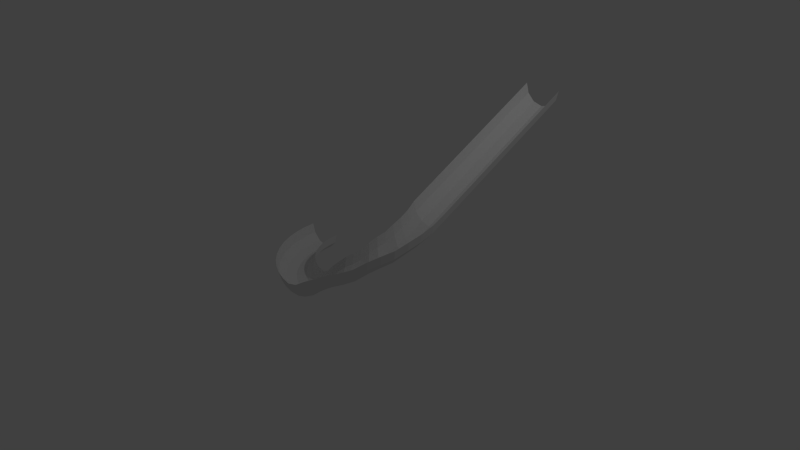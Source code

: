 # Source: track_simaple.blend  (saved by Blender 2.72.0; exported with 4.5.12 LTS)
import bpy
from mathutils import Matrix  # noqa: F401  (used for matrix-valued properties, if any)

bpy.ops.wm.read_factory_settings(use_empty=True)
scene = bpy.context.scene
scene.name = 'Scene'

# ---- collections
col_collection_1 = bpy.data.collections.new('Collection 1'); scene.collection.children.link(col_collection_1)

# ---- world
world_world = bpy.data.worlds.new('World'); scene.world = world_world
world_world.color = (0.05088, 0.05088, 0.05088)
world_world.use_sun_shadow = False
world_world.sun_shadow_jitter_overblur = 0.0
world_world.cycles.sampling_method = 'MANUAL'
world_world.cycles.sample_map_resolution = 256

# ---- cameras
cam_camera = bpy.data.cameras.new('Camera')
cam_camera.clip_end = 100.0
cam_camera.lens = 35.0
cam_camera.sensor_width = 32.0
cam_camera.sensor_height = 18.0
cam_camera.ortho_scale = 7.314
cam_camera.dof.focus_distance = 0.0
cam_camera.dof.aperture_fstop = 128.0

# ---- lights
light_lamp = bpy.data.lights.new('Lamp', 'POINT')
light_lamp.transmission_factor = 0.0
light_lamp.cutoff_distance = 30.0
light_lamp.energy = 100.0
light_lamp.shadow_buffer_clip_start = 1.001
light_lamp.shadow_soft_size = 0.1
light_lamp.shadow_maximum_resolution = 0.006
light_lamp.use_absolute_resolution = True
light_lamp.cycles.use_multiple_importance_sampling = False

# ---- meshes
me_torus = bpy.data.meshes.new('Torus')
me_torus.from_pydata([(1.25, 0.0, 1.0), (0.75, 0.0, 1.0), (0.7835, 0.0, 0.875), (0.875, 0.0, 0.7835), (1.0, 0.0, 0.75), (1.125, 0.0, 0.7835), (1.217, 0.0, 0.875), (-1.25, 1.093e-07, 0.0), (-0.75, 6.557e-08, 3.062e-17), (-0.7835, 6.85e-08, -0.125), (-0.875, 7.649e-08, -0.2165), (-1.0, 8.742e-08, -0.25), (-1.125, 9.835e-08, -0.2165), (-1.217, 1.064e-07, -0.125), (-1.239, -0.1632, 0.0), (-0.7436, -0.09789, 3.062e-17), (-0.7768, -0.1023, -0.125), (-0.8675, -0.1142, -0.2165), (-0.9914, -0.1305, -0.25), (-1.115, -0.1468, -0.2165), (-1.206, -0.1588, -0.125), (-1.207, -0.3235, 0.0), (-0.7244, -0.1941, 3.062e-17), (-0.7568, -0.2028, -0.125), (-0.8452, -0.2265, -0.2165), (-0.9659, -0.2588, -0.25), (-1.087, -0.2912, -0.2165), (-1.175, -0.3149, -0.125), (-1.155, -0.4784, 0.0), (-0.6929, -0.287, 3.062e-17), (-0.7239, -0.2998, -0.125), (-0.8084, -0.3348, -0.2165), (-0.9239, -0.3827, -0.25), (-1.039, -0.4305, -0.2165), (-1.124, -0.4655, -0.125), (-1.083, -0.625, 0.0), (-0.6495, -0.375, 3.062e-17), (-0.6785, -0.3917, -0.125), (-0.7578, -0.4375, -0.2165), (-0.866, -0.5, -0.25), (-0.9743, -0.5625, -0.2165), (-1.054, -0.6083, -0.125), (-0.9917, -0.761, 0.0), (-0.595, -0.4566, 3.062e-17), (-0.6216, -0.477, -0.125), (-0.6942, -0.5327, -0.2165), (-0.7934, -0.6088, -0.25), (-0.8925, -0.6849, -0.2165), (-0.9651, -0.7406, -0.125), (-0.8839, -0.8839, 0.0), (-0.5303, -0.5303, 3.062e-17), (-0.554, -0.554, -0.125), (-0.6187, -0.6187, -0.2165), (-0.7071, -0.7071, -0.25), (-0.7955, -0.7955, -0.2165), (-0.8602, -0.8602, -0.125), (-0.761, -0.9917, 0.0), (-0.4566, -0.595, 3.062e-17), (-0.477, -0.6216, -0.125), (-0.5327, -0.6942, -0.2165), (-0.6088, -0.7934, -0.25), (-0.6849, -0.8925, -0.2165), (-0.7406, -0.9651, -0.125), (-0.625, -1.083, 0.0), (-0.375, -0.6495, 3.062e-17), (-0.3917, -0.6785, -0.125), (-0.4375, -0.7578, -0.2165), (-0.5, -0.866, -0.25), (-0.5625, -0.9743, -0.2165), (-0.6083, -1.054, -0.125), (-0.4784, -1.155, 0.0), (-0.287, -0.6929, 3.062e-17), (-0.2998, -0.7239, -0.125), (-0.3348, -0.8084, -0.2165), (-0.3827, -0.9239, -0.25), (-0.4305, -1.039, -0.2165), (-0.4655, -1.124, -0.125), (-0.3235, -1.207, 0.0), (-0.1941, -0.7244, 3.062e-17), (-0.2028, -0.7568, -0.125), (-0.2265, -0.8452, -0.2165), (-0.2588, -0.9659, -0.25), (-0.2912, -1.087, -0.2165), (-0.3149, -1.175, -0.125), (-0.1632, -1.239, 0.0), (-0.0979, -0.7436, 3.062e-17), (-0.1023, -0.7768, -0.125), (-0.1142, -0.8675, -0.2165), (-0.1305, -0.9914, -0.25), (-0.1468, -1.115, -0.2165), (-0.1588, -1.206, -0.125), (5.96e-08, -1.25, 0.05312), (8.941e-08, -0.75, 0.05312), (5.96e-08, -0.7835, -0.07188), (8.941e-08, -0.875, -0.1634), (8.941e-08, -1.0, -0.1969), (1.192e-07, -1.125, -0.1634), (1.192e-07, -1.217, -0.07188), (0.1632, -1.239, 0.1583), (0.09789, -0.7436, 0.1583), (0.1023, -0.7768, 0.03331), (0.1142, -0.8675, -0.0582), (0.1305, -0.9914, -0.09169), (0.1468, -1.115, -0.0582), (0.1588, -1.206, 0.03331), (0.3235, -1.207, 0.2475), (0.1941, -0.7244, 0.2475), (0.2028, -0.7568, 0.1225), (0.2265, -0.8452, 0.03099), (0.2588, -0.9659, -0.002501), (0.2912, -1.087, 0.03099), (0.3149, -1.175, 0.1225), (0.4784, -1.155, 0.3331), (0.287, -0.6929, 0.3331), (0.2998, -0.7239, 0.2081), (0.3348, -0.8084, 0.1166), (0.3827, -0.9239, 0.0831), (0.4305, -1.039, 0.1166), (0.4655, -1.124, 0.2081), (0.625, -1.083, 0.394), (0.375, -0.6495, 0.394), (0.3917, -0.6785, 0.269), (0.4375, -0.7578, 0.1775), (0.5, -0.866, 0.144), (0.5625, -0.9743, 0.1775), (0.6083, -1.054, 0.269), (0.761, -0.9917, 0.4601), (0.4566, -0.595, 0.4601), (0.477, -0.6216, 0.3351), (0.5327, -0.6942, 0.2436), (0.6088, -0.7934, 0.2101), (0.6849, -0.8925, 0.2436), (0.7406, -0.9651, 0.3351), (0.8839, -0.8839, 0.5587), (0.5303, -0.5303, 0.5587), (0.554, -0.554, 0.4337), (0.6187, -0.6187, 0.3422), (0.7071, -0.7071, 0.3087), (0.7955, -0.7955, 0.3422), (0.8602, -0.8602, 0.4337), (0.9917, -0.761, 0.6333), (1.125, 2.0, 1.783), (0.595, -0.4566, 0.6333), (0.6216, -0.477, 0.5083), (0.6942, -0.5327, 0.4168), (0.7934, -0.6088, 0.3833), (0.8925, -0.6849, 0.4168), (0.9651, -0.7406, 0.5083), (1.083, -0.625, 0.69), (1.0, 2.0, 1.75), (0.875, 2.0, 1.783), (0.7835, 2.0, 1.875), (0.6495, -0.375, 0.69), (0.6785, -0.3917, 0.565), (0.7578, -0.4375, 0.4735), (0.866, -0.5, 0.44), (0.9743, -0.5625, 0.4735), (1.054, -0.6083, 0.565), (1.155, -0.4784, 0.7716), (0.6929, -0.287, 0.7716), (0.7239, -0.2998, 0.6466), (0.8084, -0.3348, 0.5551), (0.9239, -0.3827, 0.5216), (1.039, -0.4305, 0.5551), (1.124, -0.4655, 0.6466), (1.207, -0.3235, 0.8402), (0.75, 2.0, 2.0), (0.7244, -0.1941, 0.8402), (0.7568, -0.2028, 0.7152), (0.8452, -0.2265, 0.6237), (0.9659, -0.2588, 0.5902), (1.087, -0.2912, 0.6237), (1.175, -0.3149, 0.7152), (1.239, -0.1632, 0.9121), (1.217, 2.0, 1.875), (1.25, 2.0, 2.0), (0.7436, -0.09789, 0.9121), (0.7768, -0.1023, 0.7871), (0.8675, -0.1142, 0.6956), (0.9914, -0.1305, 0.6621), (1.115, -0.1468, 0.6956), (1.206, -0.1588, 0.7871)], [], [(8, 9, 16, 15), (9, 10, 17, 16), (10, 11, 18, 17), (11, 12, 19, 18), (12, 13, 20, 19), (13, 7, 14, 20), (15, 16, 23, 22), (16, 17, 24, 23), (17, 18, 25, 24), (18, 19, 26, 25), (19, 20, 27, 26), (20, 14, 21, 27), (22, 23, 30, 29), (23, 24, 31, 30), (24, 25, 32, 31), (25, 26, 33, 32), (26, 27, 34, 33), (27, 21, 28, 34), (29, 30, 37, 36), (30, 31, 38, 37), (31, 32, 39, 38), (32, 33, 40, 39), (33, 34, 41, 40), (34, 28, 35, 41), (36, 37, 44, 43), (37, 38, 45, 44), (38, 39, 46, 45), (39, 40, 47, 46), (40, 41, 48, 47), (41, 35, 42, 48), (43, 44, 51, 50), (44, 45, 52, 51), (45, 46, 53, 52), (46, 47, 54, 53), (47, 48, 55, 54), (48, 42, 49, 55), (50, 51, 58, 57), (51, 52, 59, 58), (52, 53, 60, 59), (53, 54, 61, 60), (54, 55, 62, 61), (55, 49, 56, 62), (57, 58, 65, 64), (58, 59, 66, 65), (59, 60, 67, 66), (60, 61, 68, 67), (61, 62, 69, 68), (62, 56, 63, 69), (64, 65, 72, 71), (65, 66, 73, 72), (66, 67, 74, 73), (67, 68, 75, 74), (68, 69, 76, 75), (69, 63, 70, 76), (71, 72, 79, 78), (72, 73, 80, 79), (73, 74, 81, 80), (74, 75, 82, 81), (75, 76, 83, 82), (76, 70, 77, 83), (78, 79, 86, 85), (79, 80, 87, 86), (80, 81, 88, 87), (81, 82, 89, 88), (82, 83, 90, 89), (83, 77, 84, 90), (85, 86, 93, 92), (86, 87, 94, 93), (87, 88, 95, 94), (88, 89, 96, 95), (89, 90, 97, 96), (90, 84, 91, 97), (92, 93, 100, 99), (93, 94, 101, 100), (94, 95, 102, 101), (95, 96, 103, 102), (96, 97, 104, 103), (97, 91, 98, 104), (99, 100, 107, 106), (100, 101, 108, 107), (101, 102, 109, 108), (102, 103, 110, 109), (103, 104, 111, 110), (104, 98, 105, 111), (106, 107, 114, 113), (107, 108, 115, 114), (108, 109, 116, 115), (109, 110, 117, 116), (110, 111, 118, 117), (111, 105, 112, 118), (113, 114, 121, 120), (114, 115, 122, 121), (115, 116, 123, 122), (116, 117, 124, 123), (117, 118, 125, 124), (118, 112, 119, 125), (120, 121, 128, 127), (121, 122, 129, 128), (122, 123, 130, 129), (123, 124, 131, 130), (124, 125, 132, 131), (125, 119, 126, 132), (127, 128, 135, 134), (128, 129, 136, 135), (129, 130, 137, 136), (130, 131, 138, 137), (131, 132, 139, 138), (132, 126, 133, 139), (134, 135, 143, 142), (135, 136, 144, 143), (136, 137, 145, 144), (137, 138, 146, 145), (138, 139, 147, 146), (139, 133, 140, 147), (142, 143, 153, 152), (143, 144, 154, 153), (144, 145, 155, 154), (145, 146, 156, 155), (146, 147, 157, 156), (147, 140, 148, 157), (152, 153, 160, 159), (153, 154, 161, 160), (154, 155, 162, 161), (155, 156, 163, 162), (156, 157, 164, 163), (157, 148, 158, 164), (159, 160, 168, 167), (160, 161, 169, 168), (161, 162, 170, 169), (162, 163, 171, 170), (163, 164, 172, 171), (164, 158, 165, 172), (167, 168, 177, 176), (168, 169, 178, 177), (169, 170, 179, 178), (170, 171, 180, 179), (171, 172, 181, 180), (172, 165, 173, 181), (176, 177, 2, 1), (177, 178, 3, 2), (178, 179, 4, 3), (179, 180, 5, 4), (180, 181, 6, 5), (181, 173, 0, 6), (151, 166, 1, 2), (3, 150, 151, 2), (4, 149, 150, 3), (5, 141, 149, 4), (6, 174, 141, 5), (174, 6, 0, 175)])
me_torus.use_remesh_preserve_volume = False
me_torus.use_remesh_preserve_attributes = False
me_torus.use_mirror_vertex_groups = False
me_torus.update()

# ---- objects
ob_torus = bpy.data.objects.new('Torus', me_torus)
ob_lamp = bpy.data.objects.new('Lamp', light_lamp)
ob_camera = bpy.data.objects.new('Camera', cam_camera)

# ---- transforms, parenting, visibility, modifiers, constraints
ob_torus.location = (0.0, 0.0, 0.0)
ob_torus.lineart.crease_threshold = 0.0
ob_lamp.location = (4.076, 1.005, 5.904)
ob_lamp.rotation_euler = (0.6503, 0.05522, 1.866)
ob_lamp.lock_rotations_4d = False
ob_lamp.empty_display_type = 'ARROWS'
ob_lamp.color = (0.0, 0.0, 0.0, 0.0)
ob_lamp.lineart.crease_threshold = 0.0
ob_camera.location = (7.481, -6.508, 5.344)
ob_camera.rotation_euler = (1.109, 0.01082, 0.8149)
ob_camera.lock_rotations_4d = False
ob_camera.empty_display_type = 'ARROWS'
ob_camera.color = (0.0, 0.0, 0.0, 0.0)
ob_camera.display_type = 'WIRE'
ob_camera.lineart.crease_threshold = 0.0

# ---- collection membership
col_collection_1.objects.link(ob_torus)
col_collection_1.objects.link(ob_lamp)
col_collection_1.objects.link(ob_camera)

# ---- scene / render settings (as saved in the file)
scene.camera = ob_camera
scene.frame_start = 1; scene.frame_end = 250; scene.frame_set(1)
scene.render.engine = 'BLENDER_EEVEE_NEXT'
scene.render.resolution_percentage = 50
scene.render.dither_intensity = 0.0
scene.cycles.use_denoising = False
scene.cycles.samples = 10
scene.cycles.sampling_pattern = 'TABULATED_SOBOL'
scene.cycles.light_sampling_threshold = 0.0
scene.cycles.use_adaptive_sampling = False
scene.cycles.use_light_tree = False
scene.cycles.blur_glossy = 0.0
scene.cycles.pixel_filter_type = 'GAUSSIAN'
scene.cycles.sample_clamp_indirect = 0.0
scene.view_settings.view_transform = 'Standard'
bpy.context.view_layer.update()
